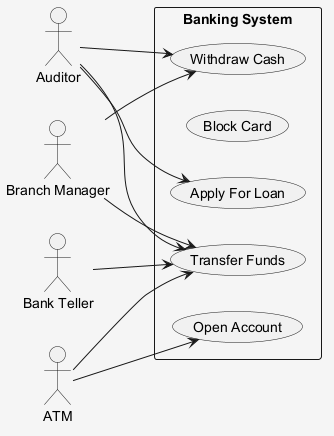

The diagram above was rendered by PlantUML. Its source (embedded in the PNG):
@startuml
skinparam shadowing false
skinparam backgroundColor #F5F5F5
left to right direction
actor "Branch Manager" as BM
actor "Auditor" as A
actor "Bank Teller" as BT
actor "ATM" as A1
rectangle "Banking System" {
  usecase "Transfer Funds" as UC_TransferFunds
  usecase "Block Card" as UC_BlockCard
  usecase "Apply For Loan" as UC_ApplyForLoan
  usecase "Withdraw Cash" as UC_WithdrawCash
  usecase "Open Account" as UC_OpenAccount
}
BM --> UC_WithdrawCash
BM --> UC_TransferFunds
A --> UC_TransferFunds
A --> UC_WithdrawCash
A --> UC_ApplyForLoan
BT --> UC_TransferFunds
A1 --> UC_TransferFunds
A1 --> UC_OpenAccount
@enduml